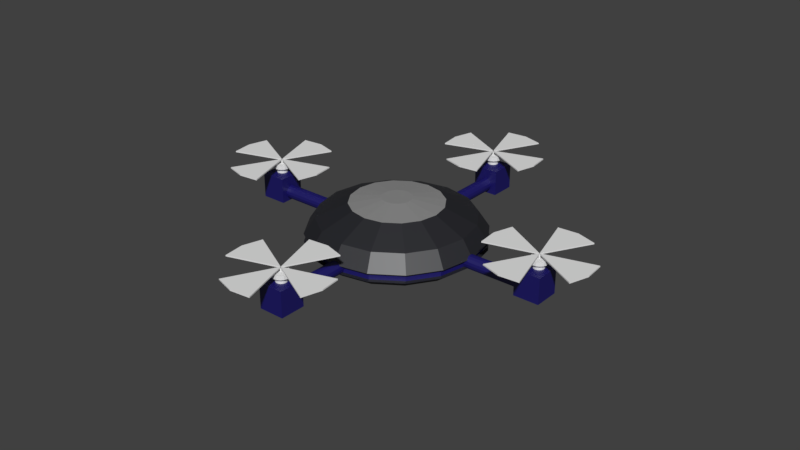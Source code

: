# Source: transmissor2.blend  (saved by Blender 2.77.0; exported with 4.5.12 LTS)
import bpy
from mathutils import Matrix  # noqa: F401  (used for matrix-valued properties, if any)

bpy.ops.wm.read_factory_settings(use_empty=True)
scene = bpy.context.scene
scene.name = 'Scene'

# ---- collections
col_collection_1 = bpy.data.collections.new('Collection 1'); scene.collection.children.link(col_collection_1)

# ---- materials (node trees are filled in below, after node groups)
mat_material_006 = bpy.data.materials.new('Material.006')
mat_material_006.alpha_threshold = 0.0
mat_material_006.roughness = 0.5
mat_material_004 = bpy.data.materials.new('Material.004')
mat_material_004.alpha_threshold = 0.0
mat_material_004.roughness = 0.5
mat_material_015 = bpy.data.materials.new('Material.015')
mat_material_015.alpha_threshold = 0.0
mat_material_015.roughness = 0.5
mat_material_016 = bpy.data.materials.new('Material.016')
mat_material_016.alpha_threshold = 0.0
mat_material_016.roughness = 0.5

# ---- material node trees
mat_material_004.use_nodes = True; mat_material_004.node_tree.nodes.clear()
_N = mat_material_004.node_tree.nodes; _L = mat_material_004.node_tree.links
n0 = _N.new('ShaderNodeOutputMaterial'); n0.name = 'Material Output'; n0.location = (326, 270)
n1 = _N.new('ShaderNodeBsdfAnisotropic'); n1.name = 'Glossy BSDF'; n1.location = (-48, 124)
n1.distribution = 'GGX'
n1.inputs[0].default_value = (0.9908, 1.0, 1.0, 1.0)
n1.inputs[1].default_value = 0.5477
n2 = _N.new('ShaderNodeMixShader'); n2.name = 'Mix Shader'; n2.location = (182, 207)
n2.inputs[0].default_value = 0.1
n3 = _N.new('ShaderNodeBsdfDiffuse'); n3.name = 'Diffuse BSDF'; n3.location = (1, 364)
n3.inputs[0].default_value = (0.004731, 0.005115, 0.01013, 1.0)
_L.new(n1.outputs[0], n2.inputs[2])
_L.new(n3.outputs[0], n2.inputs[1])
_L.new(n2.outputs[0], n0.inputs[0])
n0.is_active_output = True
mat_material_015.use_nodes = True; mat_material_015.node_tree.nodes.clear()
_N = mat_material_015.node_tree.nodes; _L = mat_material_015.node_tree.links
n0 = _N.new('ShaderNodeBsdfDiffuse'); n0.name = 'Diffuse BSDF'; n0.location = (10, 300)
n0.inputs[0].default_value = (0.005184, 0.002266, 0.1334, 1.0)
n1 = _N.new('ShaderNodeMixShader'); n1.name = 'Mix Shader'; n1.location = (232, 161)
n1.inputs[0].default_value = 0.1
n2 = _N.new('ShaderNodeBsdfAnisotropic'); n2.name = 'Glossy BSDF'; n2.location = (0, 131)
n2.distribution = 'GGX'
n2.inputs[1].default_value = 0.4472
n3 = _N.new('ShaderNodeOutputMaterial'); n3.name = 'Material Output'; n3.location = (346, 357)
_L.new(n2.outputs[0], n1.inputs[2])
_L.new(n0.outputs[0], n1.inputs[1])
_L.new(n1.outputs[0], n3.inputs[0])
n3.is_active_output = True
mat_material_016.use_nodes = True; mat_material_016.node_tree.nodes.clear()
_N = mat_material_016.node_tree.nodes; _L = mat_material_016.node_tree.links
n0 = _N.new('ShaderNodeOutputMaterial'); n0.name = 'Material Output'; n0.location = (300, 300)
n1 = _N.new('ShaderNodeBsdfDiffuse'); n1.name = 'Diffuse BSDF'; n1.location = (10, 300)
n2 = _N.new('ShaderNodeMixShader'); n2.name = 'Mix Shader'; n2.location = (213, 172)
n2.inputs[0].default_value = 0.8
n3 = _N.new('ShaderNodeBsdfAnisotropic'); n3.name = 'Glossy BSDF'; n3.location = (-25, 114)
n3.distribution = 'GGX'
n3.inputs[0].default_value = (1.0, 1.0, 1.0, 1.0)
n3.inputs[1].default_value = 0.4472
_L.new(n1.outputs[0], n2.inputs[1])
_L.new(n3.outputs[0], n2.inputs[2])
_L.new(n2.outputs[0], n0.inputs[0])
n0.is_active_output = True

# ---- world
world_world = bpy.data.worlds.new('World'); scene.world = world_world
world_world.color = (0.05088, 0.05088, 0.05088)
world_world.use_sun_shadow = False
world_world.sun_shadow_jitter_overblur = 0.0
world_world.cycles.sampling_method = 'MANUAL'

# ---- meshes
me_circle_003 = bpy.data.meshes.new('Circle.003')
me_circle_003.from_pydata([(0.01094, 0.04212, -0.1872), (-0.01594, 0.03678, -0.1872), (-0.03873, 0.02155, -0.1872), (-0.05395, -0.001237, -0.1872), (-0.0593, -0.02812, -0.1872), (-0.05395, -0.055, -0.1872), (-0.03873, -0.07779, -0.1872), (-0.01594, -0.09301, -0.1872), (0.01094, -0.09836, -0.1872), (0.03782, -0.09301, -0.1872), (0.06061, -0.07779, -0.1872), (0.07584, -0.055, -0.1872), (0.08118, -0.02812, -0.1872), (0.07584, -0.001237, -0.1872), (0.06061, 0.02155, -0.1872), (0.03782, 0.03678, -0.1872), (0.01094, 0.04212, -0.1091), (-0.01594, 0.03678, -0.1091), (-0.03873, 0.02155, -0.1091), (-0.05395, -0.001237, -0.1091), (-0.0593, -0.02812, -0.1091), (-0.05395, -0.055, -0.1091), (-0.03873, -0.07779, -0.1091), (-0.01594, -0.09301, -0.1091), (0.01094, -0.09836, -0.1091), (0.03782, -0.09301, -0.1091), (0.06061, -0.07779, -0.1091), (0.07584, -0.055, -0.1091), (0.08118, -0.02812, -0.1091), (0.07584, -0.001237, -0.1091), (0.06061, 0.02155, -0.1091), (0.03782, 0.03678, -0.1091), (0.01094, 0.08329, -0.1091), (-0.03169, 0.07481, -0.1091), (-0.06784, 0.05066, -0.1091), (-0.09199, 0.01452, -0.1091), (-0.1005, -0.02812, -0.1091), (-0.09199, -0.07075, -0.1091), (-0.06784, -0.1069, -0.1091), (-0.03169, -0.131, -0.1091), (0.01094, -0.1395, -0.1091), (0.05358, -0.131, -0.1091), (0.08972, -0.1069, -0.1091), (0.1139, -0.07075, -0.1091), (0.1224, -0.02812, -0.1091), (0.1139, 0.01452, -0.1091), (0.08972, 0.05066, -0.1091), (0.05358, 0.07481, -0.1091), (0.01094, 0.08329, -0.05761), (-0.03169, 0.07481, -0.05761), (-0.06784, 0.05066, -0.05761), (-0.09199, 0.01452, -0.05761), (-0.1005, -0.02812, -0.05761), (-0.09199, -0.07075, -0.05761), (-0.06784, -0.1069, -0.05761), (-0.03169, -0.131, -0.05761), (0.01094, -0.1395, -0.05761), (0.05358, -0.131, -0.05761), (0.08972, -0.1069, -0.05761), (0.1139, -0.07075, -0.05761), (0.1224, -0.02812, -0.05761), (0.1139, 0.01452, -0.05761), (0.08972, 0.05066, -0.05761), (0.05358, 0.07481, -0.05761), (0.01094, 0.02812, -0.05761), (-0.01058, 0.02384, -0.05761), (-0.02882, 0.01165, -0.05761), (-0.04101, -0.006597, -0.05761), (-0.04529, -0.02812, -0.05761), (-0.04101, -0.04964, -0.05761), (-0.02882, -0.06788, -0.05761), (-0.01058, -0.08007, -0.05761), (0.01094, -0.08435, -0.05761), (0.03246, -0.08007, -0.05761), (0.05071, -0.06788, -0.05761), (0.0629, -0.04964, -0.05761), (0.06718, -0.02812, -0.05761), (0.0629, -0.006597, -0.05761), (0.05071, 0.01165, -0.05761), (0.03246, 0.02384, -0.05761), (0.01094, -0.01697, -0.05761), (0.006676, -0.01782, -0.05761), (0.003058, -0.02023, -0.05761), (0.0006413, -0.02385, -0.05761), (-0.0002074, -0.02812, -0.05761), (0.0006413, -0.03238, -0.05761), (0.003058, -0.036, -0.05761), (0.006676, -0.03842, -0.05761), (0.01094, -0.03927, -0.05761), (0.01521, -0.03842, -0.05761), (0.01883, -0.036, -0.05761), (0.02124, -0.03238, -0.05761), (0.02209, -0.02812, -0.05761), (0.02124, -0.02385, -0.05761), (0.01883, -0.02023, -0.05761), (0.01521, -0.01782, -0.05761), (0.01094, -0.01697, -0.01637), (0.006676, -0.01782, -0.01637), (0.003058, -0.02023, -0.01637), (0.0006413, -0.02385, -0.01637), (-0.0002074, -0.02812, -0.01637), (0.0006413, -0.03238, -0.01637), (0.003058, -0.036, -0.01637), (0.006676, -0.03842, -0.01637), (0.01094, -0.03927, -0.01637), (0.01521, -0.03842, -0.01637), (0.01883, -0.036, -0.01637), (0.02124, -0.03238, -0.01637), (0.02209, -0.02812, -0.01637), (0.02124, -0.02385, -0.01637), (0.01883, -0.02023, -0.01637), (0.01521, -0.01782, -0.01637), (0.01094, 0.6591, -0.01637), (-0.2521, 0.6068, -0.01637), (-0.475, 0.4578, -0.01637), (-0.6763, -0.02813, -0.01637), (-0.624, -0.2911, -0.01637), (-0.475, -0.5141, -0.01637), (0.01094, -0.7154, -0.01637), (0.2739, -0.663, -0.01637), (0.4969, -0.5141, -0.01637), (0.6982, -0.02813, -0.01637), (0.6459, 0.2349, -0.01637), (0.4969, 0.4578, -0.01637), (0.006676, -0.01782, 6.735e-06), (0.01094, -0.01697, 6.735e-06), (0.003058, -0.02023, 6.735e-06), (0.0006413, -0.03238, 6.735e-06), (-0.0002074, -0.02812, 6.735e-06), (0.003058, -0.036, 6.735e-06), (0.01521, -0.03842, 6.735e-06), (0.01094, -0.03927, 6.735e-06), (0.01883, -0.036, 6.735e-06), (0.02124, -0.02385, 6.735e-06), (0.02209, -0.02812, 6.735e-06), (0.01883, -0.02023, 6.735e-06), (-0.2521, 0.6068, 6.735e-06), (0.01094, 0.6591, 6.735e-06), (-0.475, 0.4578, 6.735e-06), (-0.624, -0.2911, 6.735e-06), (-0.6763, -0.02813, 6.735e-06), (-0.475, -0.5141, 6.735e-06), (0.2739, -0.663, 6.735e-06), (0.01094, -0.7154, 6.735e-06), (0.4969, -0.5141, 6.735e-06), (0.6459, 0.2349, 6.735e-06), (0.6982, -0.02813, 6.735e-06), (0.4969, 0.4578, 6.735e-06)], [], [(0, 16, 31, 15), (9, 25, 24, 8), (2, 18, 17, 1), (10, 26, 25, 9), (3, 19, 18, 2), (11, 27, 26, 10), (4, 20, 19, 3), (12, 28, 27, 11), (5, 21, 20, 4), (13, 29, 28, 12), (6, 22, 21, 5), (14, 30, 29, 13), (7, 23, 22, 6), (15, 31, 30, 14), (8, 24, 23, 7), (1, 17, 16, 0), (31, 47, 46, 30), (24, 40, 39, 23), (17, 33, 32, 16), (16, 32, 47, 31), (25, 41, 40, 24), (18, 34, 33, 17), (26, 42, 41, 25), (19, 35, 34, 18), (27, 43, 42, 26), (20, 36, 35, 19), (28, 44, 43, 27), (21, 37, 36, 20), (29, 45, 44, 28), (22, 38, 37, 21), (30, 46, 45, 29), (23, 39, 38, 22), (37, 53, 52, 36), (45, 61, 60, 44), (38, 54, 53, 37), (46, 62, 61, 45), (39, 55, 54, 38), (47, 63, 62, 46), (40, 56, 55, 39), (33, 49, 48, 32), (32, 48, 63, 47), (41, 57, 56, 40), (34, 50, 49, 33), (42, 58, 57, 41), (35, 51, 50, 34), (43, 59, 58, 42), (36, 52, 51, 35), (44, 60, 59, 43), (58, 74, 73, 57), (51, 67, 66, 50), (59, 75, 74, 58), (52, 68, 67, 51), (60, 76, 75, 59), (53, 69, 68, 52), (61, 77, 76, 60), (54, 70, 69, 53), (62, 78, 77, 61), (55, 71, 70, 54), (63, 79, 78, 62), (56, 72, 71, 55), (49, 65, 64, 48), (48, 64, 79, 63), (57, 73, 72, 56), (50, 66, 65, 49), (68, 84, 83, 67), (89, 105, 104, 88), (76, 92, 91, 75), (69, 85, 84, 68), (77, 93, 92, 76), (70, 86, 85, 69), (78, 94, 93, 77), (71, 87, 86, 70), (79, 95, 94, 78), (72, 88, 87, 71), (65, 81, 80, 64), (64, 80, 95, 79), (73, 89, 88, 72), (66, 82, 81, 65), (74, 90, 89, 73), (67, 83, 82, 66), (75, 91, 90, 74), (97, 98, 99, 100, 101, 102, 103, 104, 105, 106, 107, 108, 109, 110, 111, 96), (82, 98, 97, 81), (90, 106, 105, 89), (83, 99, 98, 82), (91, 107, 106, 90), (84, 100, 99, 83), (92, 108, 107, 91), (85, 101, 100, 84), (93, 109, 108, 92), (86, 102, 101, 85), (94, 110, 109, 93), (87, 103, 102, 86), (95, 111, 110, 94), (88, 104, 103, 87), (81, 97, 96, 80), (80, 96, 111, 95), (96, 112, 137, 125), (97, 96, 125, 124), (119, 120, 144, 142), (104, 118, 143, 131), (118, 119, 142, 143), (110, 109, 133, 135), (114, 98, 126, 138), (116, 117, 141, 139), (127, 128, 140, 139), (135, 133, 145, 147), (124, 125, 137, 136), (132, 130, 142, 144), (129, 127, 139, 141), (133, 134, 146, 145), (126, 124, 136, 138), (130, 131, 143, 142), (105, 104, 131, 130), (121, 122, 145, 146), (98, 97, 124, 126), (120, 106, 132, 144), (106, 105, 130, 132), (122, 123, 147, 145), (112, 113, 136, 137), (113, 114, 138, 136), (117, 102, 129, 141), (100, 115, 140, 128), (101, 100, 128, 127), (115, 116, 139, 140), (108, 121, 146, 134), (109, 108, 134, 133), (123, 110, 135, 147), (102, 101, 127, 129), (117, 116, 115, 140, 128, 102), (113, 112, 96, 98, 114), (121, 108, 110, 123, 122), (118, 104, 106, 120, 119)])
me_circle_003.polygons.foreach_set('material_index', [2, 2, 2, 2, 2, 2, 2, 2, 2, 2, 2, 2, 2, 2, 2, 2, 2, 2, 2, 2, 2, 2, 2, 2, 2, 2, 2, 2, 2, 2, 2, 2, 2, 2, 2, 2, 2, 2, 2, 2, 2, 2, 2, 2, 2, 2, 2, 2, 2, 2, 2, 2, 2, 2, 2, 2, 2, 2, 2, 2, 2, 2, 2, 2, 2, 2, 2, 2, 2, 2, 2, 2, 2, 2, 2, 2, 2, 2, 2, 2, 2, 2, 2, 2, 2, 2, 2, 2, 2, 2, 2, 2, 2, 2, 2, 2, 2, 2, 2, 2, 2, 2, 2, 2, 2, 2, 2, 2, 2, 2, 2, 2, 2, 2, 2, 2, 2, 2, 2, 2, 2, 2, 2, 2, 2, 2, 2, 2, 2, 0, 2, 2, 2])
me_circle_003.materials.append(mat_material_006)
me_circle_003.materials.append(None)
me_circle_003.materials.append(None)
me_circle_003.use_remesh_preserve_volume = False
me_circle_003.use_remesh_preserve_attributes = False
me_circle_003.use_mirror_vertex_groups = False
me_circle_003.update()
me_circle_002 = bpy.data.meshes.new('Circle.002')
me_circle_002.from_pydata([(-0.0133, 0.06475, -0.1873), (-0.04018, 0.0594, -0.1873), (-0.06297, 0.04417, -0.1873), (-0.0782, 0.02138, -0.1873), (-0.08354, -0.005496, -0.1873), (-0.0782, -0.03238, -0.1873), (-0.06297, -0.05516, -0.1873), (-0.04018, -0.07039, -0.1873), (-0.0133, -0.07574, -0.1873), (0.01358, -0.07039, -0.1873), (0.03637, -0.05516, -0.1873), (0.05159, -0.03238, -0.1873), (0.05694, -0.005496, -0.1873), (0.05159, 0.02138, -0.1873), (0.03637, 0.04417, -0.1873), (0.01358, 0.0594, -0.1873), (-0.0133, 0.06475, -0.1091), (-0.04018, 0.0594, -0.1091), (-0.06297, 0.04417, -0.1091), (-0.0782, 0.02138, -0.1091), (-0.08354, -0.005496, -0.1091), (-0.0782, -0.03238, -0.1091), (-0.06297, -0.05516, -0.1091), (-0.04018, -0.07039, -0.1091), (-0.0133, -0.07574, -0.1091), (0.01358, -0.07039, -0.1091), (0.03637, -0.05516, -0.1091), (0.05159, -0.03238, -0.1091), (0.05694, -0.005496, -0.1091), (0.05159, 0.02138, -0.1091), (0.03637, 0.04417, -0.1091), (0.01358, 0.0594, -0.1091), (-0.0133, 0.1059, -0.1091), (-0.05594, 0.09743, -0.1091), (-0.09208, 0.07328, -0.1091), (-0.1162, 0.03714, -0.1091), (-0.1247, -0.005496, -0.1091), (-0.1162, -0.04813, -0.1091), (-0.09208, -0.08427, -0.1091), (-0.05594, -0.1084, -0.1091), (-0.0133, -0.1169, -0.1091), (0.02933, -0.1084, -0.1091), (0.06548, -0.08427, -0.1091), (0.08963, -0.04813, -0.1091), (0.09811, -0.005496, -0.1091), (0.08963, 0.03714, -0.1091), (0.06548, 0.07328, -0.1091), (0.02933, 0.09743, -0.1091), (-0.0133, 0.1059, -0.05762), (-0.05594, 0.09743, -0.05762), (-0.09208, 0.07328, -0.05762), (-0.1162, 0.03714, -0.05762), (-0.1247, -0.005496, -0.05762), (-0.1162, -0.04813, -0.05762), (-0.09208, -0.08427, -0.05762), (-0.05594, -0.1084, -0.05762), (-0.0133, -0.1169, -0.05762), (0.02933, -0.1084, -0.05762), (0.06548, -0.08427, -0.05762), (0.08963, -0.04813, -0.05762), (0.09811, -0.005496, -0.05762), (0.08963, 0.03714, -0.05762), (0.06548, 0.07328, -0.05762), (0.02933, 0.09743, -0.05762), (-0.0133, 0.05074, -0.05762), (-0.03482, 0.04646, -0.05762), (-0.05307, 0.03427, -0.05762), (-0.06526, 0.01602, -0.05762), (-0.06954, -0.005496, -0.05762), (-0.06526, -0.02702, -0.05762), (-0.05307, -0.04526, -0.05762), (-0.03482, -0.05745, -0.05762), (-0.0133, -0.06173, -0.05762), (0.008218, -0.05745, -0.05762), (0.02646, -0.04526, -0.05762), (0.03865, -0.02702, -0.05762), (0.04293, -0.005496, -0.05762), (0.03865, 0.01602, -0.05762), (0.02646, 0.03427, -0.05762), (0.008218, 0.04646, -0.05762), (-0.0133, 0.005653, -0.05762), (-0.01757, 0.004805, -0.05762), (-0.02119, 0.002388, -0.05762), (-0.0236, -0.001229, -0.05762), (-0.02445, -0.005496, -0.05762), (-0.0236, -0.009763, -0.05762), (-0.02119, -0.01338, -0.05762), (-0.01757, -0.0158, -0.05762), (-0.0133, -0.01665, -0.05762), (-0.009035, -0.0158, -0.05762), (-0.005418, -0.01338, -0.05762), (-0.003001, -0.009763, -0.05762), (-0.002152, -0.005496, -0.05762), (-0.003001, -0.001229, -0.05762), (-0.005418, 0.002388, -0.05762), (-0.009035, 0.004805, -0.05762), (-0.0133, 0.005653, -0.01638), (-0.01757, 0.004805, -0.01638), (-0.02119, 0.002388, -0.01638), (-0.0236, -0.001229, -0.01638), (-0.02445, -0.005496, -0.01638), (-0.0236, -0.009763, -0.01638), (-0.02119, -0.01338, -0.01638), (-0.01757, -0.0158, -0.01638), (-0.0133, -0.01665, -0.01638), (-0.009035, -0.0158, -0.01638), (-0.005418, -0.01338, -0.01638), (-0.003001, -0.009763, -0.01638), (-0.002152, -0.005496, -0.01638), (-0.003001, -0.001229, -0.01638), (-0.005418, 0.002388, -0.01638), (-0.009035, 0.004805, -0.01638), (-0.0133, 0.6817, -0.01638), (-0.2763, 0.6294, -0.01638), (-0.4993, 0.4804, -0.01638), (-0.7005, -0.005506, -0.01638), (-0.6482, -0.2685, -0.01638), (-0.4993, -0.4915, -0.01638), (-0.0133, -0.6927, -0.01638), (0.2497, -0.6404, -0.01638), (0.4726, -0.4915, -0.01638), (0.6739, -0.005506, -0.01638), (0.6216, 0.2575, -0.01638), (0.4726, 0.4804, -0.01638), (-0.01757, 0.004805, -4.768e-06), (-0.0133, 0.005653, -4.768e-06), (-0.02119, 0.002388, -4.768e-06), (-0.0236, -0.009763, -4.768e-06), (-0.02445, -0.005496, -4.768e-06), (-0.02119, -0.01338, -4.768e-06), (-0.009035, -0.0158, -4.768e-06), (-0.0133, -0.01665, -4.768e-06), (-0.005418, -0.01338, -4.768e-06), (-0.003001, -0.001229, -4.768e-06), (-0.002152, -0.005496, -4.768e-06), (-0.005418, 0.002388, -4.768e-06), (-0.2763, 0.6294, -4.768e-06), (-0.0133, 0.6817, -4.768e-06), (-0.4993, 0.4804, -4.768e-06), (-0.6482, -0.2685, -4.768e-06), (-0.7005, -0.005506, -4.768e-06), (-0.4993, -0.4915, -4.768e-06), (0.2497, -0.6404, -4.768e-06), (-0.0133, -0.6927, -4.768e-06), (0.4726, -0.4915, -4.768e-06), (0.6216, 0.2575, -4.768e-06), (0.6739, -0.005506, -4.768e-06), (0.4726, 0.4804, -4.768e-06)], [], [(0, 16, 31, 15), (9, 25, 24, 8), (2, 18, 17, 1), (10, 26, 25, 9), (3, 19, 18, 2), (11, 27, 26, 10), (4, 20, 19, 3), (12, 28, 27, 11), (5, 21, 20, 4), (13, 29, 28, 12), (6, 22, 21, 5), (14, 30, 29, 13), (7, 23, 22, 6), (15, 31, 30, 14), (8, 24, 23, 7), (1, 17, 16, 0), (31, 47, 46, 30), (24, 40, 39, 23), (17, 33, 32, 16), (16, 32, 47, 31), (25, 41, 40, 24), (18, 34, 33, 17), (26, 42, 41, 25), (19, 35, 34, 18), (27, 43, 42, 26), (20, 36, 35, 19), (28, 44, 43, 27), (21, 37, 36, 20), (29, 45, 44, 28), (22, 38, 37, 21), (30, 46, 45, 29), (23, 39, 38, 22), (37, 53, 52, 36), (45, 61, 60, 44), (38, 54, 53, 37), (46, 62, 61, 45), (39, 55, 54, 38), (47, 63, 62, 46), (40, 56, 55, 39), (33, 49, 48, 32), (32, 48, 63, 47), (41, 57, 56, 40), (34, 50, 49, 33), (42, 58, 57, 41), (35, 51, 50, 34), (43, 59, 58, 42), (36, 52, 51, 35), (44, 60, 59, 43), (58, 74, 73, 57), (51, 67, 66, 50), (59, 75, 74, 58), (52, 68, 67, 51), (60, 76, 75, 59), (53, 69, 68, 52), (61, 77, 76, 60), (54, 70, 69, 53), (62, 78, 77, 61), (55, 71, 70, 54), (63, 79, 78, 62), (56, 72, 71, 55), (49, 65, 64, 48), (48, 64, 79, 63), (57, 73, 72, 56), (50, 66, 65, 49), (68, 84, 83, 67), (89, 105, 104, 88), (76, 92, 91, 75), (69, 85, 84, 68), (77, 93, 92, 76), (70, 86, 85, 69), (78, 94, 93, 77), (71, 87, 86, 70), (79, 95, 94, 78), (72, 88, 87, 71), (65, 81, 80, 64), (64, 80, 95, 79), (73, 89, 88, 72), (66, 82, 81, 65), (74, 90, 89, 73), (67, 83, 82, 66), (75, 91, 90, 74), (97, 98, 99, 100, 101, 102, 103, 104, 105, 106, 107, 108, 109, 110, 111, 96), (82, 98, 97, 81), (90, 106, 105, 89), (83, 99, 98, 82), (91, 107, 106, 90), (84, 100, 99, 83), (92, 108, 107, 91), (85, 101, 100, 84), (93, 109, 108, 92), (86, 102, 101, 85), (94, 110, 109, 93), (87, 103, 102, 86), (95, 111, 110, 94), (88, 104, 103, 87), (81, 97, 96, 80), (80, 96, 111, 95), (96, 112, 137, 125), (97, 96, 125, 124), (119, 120, 144, 142), (104, 118, 143, 131), (118, 119, 142, 143), (110, 109, 133, 135), (114, 98, 126, 138), (116, 117, 141, 139), (127, 128, 140, 139), (135, 133, 145, 147), (124, 125, 137, 136), (132, 130, 142, 144), (129, 127, 139, 141), (133, 134, 146, 145), (126, 124, 136, 138), (130, 131, 143, 142), (105, 104, 131, 130), (121, 122, 145, 146), (98, 97, 124, 126), (120, 106, 132, 144), (106, 105, 130, 132), (122, 123, 147, 145), (112, 113, 136, 137), (113, 114, 138, 136), (117, 102, 129, 141), (100, 115, 140, 128), (101, 100, 128, 127), (115, 116, 139, 140), (108, 121, 146, 134), (109, 108, 134, 133), (123, 110, 135, 147), (102, 101, 127, 129), (1, 0, 15, 14, 13, 12, 11, 10, 9, 8, 7, 6, 5, 4, 3, 2), (121, 108, 110, 123, 122), (118, 104, 106, 120, 119), (116, 115, 100, 102, 117), (113, 112, 96, 98, 114)])
me_circle_002.polygons.foreach_set('material_index', [2, 2, 2, 2, 2, 2, 2, 2, 2, 2, 2, 2, 2, 2, 2, 2, 2, 2, 2, 2, 2, 2, 2, 2, 2, 2, 2, 2, 2, 2, 2, 2, 2, 2, 2, 2, 2, 2, 2, 2, 2, 2, 2, 2, 2, 2, 2, 2, 2, 2, 2, 2, 2, 2, 2, 2, 2, 2, 2, 2, 2, 2, 2, 2, 2, 2, 2, 2, 2, 2, 2, 2, 2, 2, 2, 2, 2, 2, 2, 2, 2, 2, 2, 2, 2, 2, 2, 2, 2, 2, 2, 2, 2, 2, 2, 2, 2, 2, 2, 2, 2, 2, 2, 2, 2, 2, 2, 2, 2, 2, 2, 2, 2, 2, 2, 2, 2, 2, 2, 2, 2, 2, 2, 2, 2, 2, 2, 2, 2, 2, 2, 2, 2, 2])
me_circle_002.materials.append(mat_material_006)
me_circle_002.materials.append(None)
me_circle_002.materials.append(None)
me_circle_002.use_remesh_preserve_volume = False
me_circle_002.use_remesh_preserve_attributes = False
me_circle_002.use_mirror_vertex_groups = False
me_circle_002.update()
me_circle_001 = bpy.data.meshes.new('Circle.001')
me_circle_001.from_pydata([(0.003026, 0.07848, -0.1709), (-0.02385, 0.07313, -0.1709), (-0.04664, 0.05791, -0.1709), (-0.06187, 0.03512, -0.1709), (-0.06722, 0.008239, -0.1709), (-0.06187, -0.01864, -0.1709), (-0.04664, -0.04143, -0.1709), (-0.02385, -0.05666, -0.1709), (0.003026, -0.062, -0.1709), (0.02991, -0.05666, -0.1709), (0.05269, -0.04143, -0.1709), (0.06792, -0.01864, -0.1709), (0.07327, 0.008239, -0.1709), (0.06792, 0.03512, -0.1709), (0.05269, 0.05791, -0.1709), (0.02991, 0.07313, -0.1709), (0.003026, 0.07848, -0.09269), (-0.02385, 0.07313, -0.09269), (-0.04664, 0.05791, -0.09269), (-0.06187, 0.03512, -0.09269), (-0.06722, 0.008239, -0.09269), (-0.06187, -0.01864, -0.09269), (-0.04664, -0.04143, -0.09269), (-0.02385, -0.05666, -0.09269), (0.003026, -0.062, -0.09269), (0.02991, -0.05666, -0.09269), (0.05269, -0.04143, -0.09269), (0.06792, -0.01864, -0.09269), (0.07327, 0.008239, -0.09269), (0.06792, 0.03512, -0.09269), (0.05269, 0.05791, -0.09269), (0.02991, 0.07313, -0.09269), (0.003026, 0.1196, -0.09269), (-0.03961, 0.1112, -0.09269), (-0.07575, 0.08702, -0.09269), (-0.0999, 0.05087, -0.09269), (-0.1084, 0.008239, -0.09269), (-0.0999, -0.0344, -0.09269), (-0.07575, -0.07054, -0.09269), (-0.03961, -0.09469, -0.09269), (0.003026, -0.1032, -0.09269), (0.04566, -0.09469, -0.09269), (0.0818, -0.07054, -0.09269), (0.106, -0.0344, -0.09269), (0.1144, 0.008239, -0.09269), (0.106, 0.05087, -0.09269), (0.0818, 0.08702, -0.09269), (0.04566, 0.1112, -0.09269), (0.003026, 0.1196, -0.04124), (-0.03961, 0.1112, -0.04124), (-0.07575, 0.08702, -0.04124), (-0.0999, 0.05087, -0.04124), (-0.1084, 0.008239, -0.04124), (-0.0999, -0.0344, -0.04124), (-0.07575, -0.07054, -0.04124), (-0.03961, -0.09469, -0.04124), (0.003026, -0.1032, -0.04124), (0.04566, -0.09469, -0.04124), (0.0818, -0.07054, -0.04124), (0.106, -0.0344, -0.04124), (0.1144, 0.008239, -0.04124), (0.106, 0.05087, -0.04124), (0.0818, 0.08702, -0.04124), (0.04566, 0.1112, -0.04124), (0.003026, 0.06447, -0.04124), (-0.01849, 0.06019, -0.04124), (-0.03674, 0.048, -0.04124), (-0.04893, 0.02976, -0.04124), (-0.05321, 0.008239, -0.04124), (-0.04893, -0.01328, -0.04124), (-0.03674, -0.03153, -0.04124), (-0.01849, -0.04372, -0.04124), (0.003026, -0.048, -0.04124), (0.02455, -0.04372, -0.04124), (0.04279, -0.03153, -0.04124), (0.05498, -0.01328, -0.04124), (0.05926, 0.008239, -0.04124), (0.05498, 0.02976, -0.04124), (0.04279, 0.048, -0.04124), (0.02455, 0.06019, -0.04124), (0.003026, 0.01939, -0.04124), (-0.001241, 0.01854, -0.04124), (-0.004858, 0.01612, -0.04124), (-0.007275, 0.01251, -0.04124), (-0.008124, 0.008239, -0.04124), (-0.007275, 0.003972, -0.04124), (-0.004858, 0.0003548, -0.04124), (-0.001241, -0.002062, -0.04124), (0.003026, -0.002911, -0.04124), (0.007293, -0.002062, -0.04124), (0.01091, 0.0003548, -0.04124), (0.01333, 0.003972, -0.04124), (0.01418, 0.008239, -0.04124), (0.01333, 0.01251, -0.04124), (0.01091, 0.01612, -0.04124), (0.007293, 0.01854, -0.04124), (0.003026, 0.01939, -3.755e-06), (-0.001241, 0.01854, -3.755e-06), (-0.004858, 0.01612, -3.755e-06), (-0.007275, 0.01251, -3.755e-06), (-0.008124, 0.008239, -3.755e-06), (-0.007275, 0.003972, -3.755e-06), (-0.004858, 0.0003548, -3.755e-06), (-0.001241, -0.002062, -3.755e-06), (0.003026, -0.002911, -3.755e-06), (0.007293, -0.002062, -3.755e-06), (0.01091, 0.0003548, -3.755e-06), (0.01333, 0.003972, -3.755e-06), (0.01418, 0.008239, -3.755e-06), (0.01333, 0.01251, -3.755e-06), (0.01091, 0.01612, -3.755e-06), (0.007293, 0.01854, -3.755e-06), (0.003026, 0.6955, -3.755e-06), (-0.26, 0.6432, -3.755e-06), (-0.4829, 0.4942, -3.755e-06), (-0.6842, 0.008229, -3.755e-06), (-0.6319, -0.2548, -3.755e-06), (-0.4829, -0.4777, -3.755e-06), (0.003026, -0.679, -3.755e-06), (0.266, -0.6267, -3.755e-06), (0.489, -0.4777, -3.755e-06), (0.6903, 0.008229, -3.755e-06), (0.638, 0.2712, -3.755e-06), (0.489, 0.4942, -3.755e-06), (-0.001241, 0.01854, 0.01637), (0.003026, 0.01939, 0.01637), (-0.004858, 0.01612, 0.01637), (-0.007275, 0.003972, 0.01637), (-0.008124, 0.008239, 0.01637), (-0.004858, 0.0003548, 0.01637), (0.007293, -0.002062, 0.01637), (0.003026, -0.002911, 0.01637), (0.01091, 0.0003548, 0.01637), (0.01333, 0.01251, 0.01637), (0.01418, 0.008239, 0.01637), (0.01091, 0.01612, 0.01637), (-0.26, 0.6432, 0.01637), (0.003026, 0.6955, 0.01637), (-0.4829, 0.4942, 0.01637), (-0.6319, -0.2548, 0.01637), (-0.6842, 0.008229, 0.01637), (-0.4829, -0.4777, 0.01637), (0.266, -0.6267, 0.01637), (0.003026, -0.679, 0.01637), (0.489, -0.4777, 0.01637), (0.638, 0.2712, 0.01637), (0.6903, 0.008229, 0.01637), (0.489, 0.4942, 0.01637)], [], [(0, 16, 31, 15), (9, 25, 24, 8), (2, 18, 17, 1), (10, 26, 25, 9), (3, 19, 18, 2), (11, 27, 26, 10), (4, 20, 19, 3), (12, 28, 27, 11), (5, 21, 20, 4), (13, 29, 28, 12), (6, 22, 21, 5), (14, 30, 29, 13), (7, 23, 22, 6), (15, 31, 30, 14), (8, 24, 23, 7), (1, 17, 16, 0), (31, 47, 46, 30), (24, 40, 39, 23), (17, 33, 32, 16), (16, 32, 47, 31), (25, 41, 40, 24), (18, 34, 33, 17), (26, 42, 41, 25), (19, 35, 34, 18), (27, 43, 42, 26), (20, 36, 35, 19), (28, 44, 43, 27), (21, 37, 36, 20), (29, 45, 44, 28), (22, 38, 37, 21), (30, 46, 45, 29), (23, 39, 38, 22), (37, 53, 52, 36), (45, 61, 60, 44), (38, 54, 53, 37), (46, 62, 61, 45), (39, 55, 54, 38), (47, 63, 62, 46), (40, 56, 55, 39), (33, 49, 48, 32), (32, 48, 63, 47), (41, 57, 56, 40), (34, 50, 49, 33), (42, 58, 57, 41), (35, 51, 50, 34), (43, 59, 58, 42), (36, 52, 51, 35), (44, 60, 59, 43), (58, 74, 73, 57), (51, 67, 66, 50), (59, 75, 74, 58), (52, 68, 67, 51), (60, 76, 75, 59), (53, 69, 68, 52), (61, 77, 76, 60), (54, 70, 69, 53), (62, 78, 77, 61), (55, 71, 70, 54), (63, 79, 78, 62), (56, 72, 71, 55), (49, 65, 64, 48), (48, 64, 79, 63), (57, 73, 72, 56), (50, 66, 65, 49), (68, 84, 83, 67), (89, 105, 104, 88), (76, 92, 91, 75), (69, 85, 84, 68), (77, 93, 92, 76), (70, 86, 85, 69), (78, 94, 93, 77), (71, 87, 86, 70), (79, 95, 94, 78), (72, 88, 87, 71), (65, 81, 80, 64), (64, 80, 95, 79), (73, 89, 88, 72), (66, 82, 81, 65), (74, 90, 89, 73), (67, 83, 82, 66), (75, 91, 90, 74), (97, 98, 99, 100, 101, 102, 103, 104, 105, 106, 107, 108, 109, 110, 111, 96), (82, 98, 97, 81), (90, 106, 105, 89), (83, 99, 98, 82), (91, 107, 106, 90), (84, 100, 99, 83), (92, 108, 107, 91), (85, 101, 100, 84), (93, 109, 108, 92), (86, 102, 101, 85), (94, 110, 109, 93), (87, 103, 102, 86), (95, 111, 110, 94), (88, 104, 103, 87), (81, 97, 96, 80), (80, 96, 111, 95), (96, 112, 137, 125), (97, 96, 125, 124), (119, 120, 144, 142), (104, 118, 143, 131), (118, 119, 142, 143), (110, 109, 133, 135), (114, 98, 126, 138), (116, 117, 141, 139), (127, 128, 140, 139), (135, 133, 145, 147), (124, 125, 137, 136), (132, 130, 142, 144), (129, 127, 139, 141), (133, 134, 146, 145), (126, 124, 136, 138), (130, 131, 143, 142), (105, 104, 131, 130), (121, 122, 145, 146), (98, 97, 124, 126), (120, 106, 132, 144), (106, 105, 130, 132), (122, 123, 147, 145), (112, 113, 136, 137), (113, 114, 138, 136), (117, 102, 129, 141), (100, 115, 140, 128), (101, 100, 128, 127), (115, 116, 139, 140), (108, 121, 146, 134), (109, 108, 134, 133), (123, 110, 135, 147), (102, 101, 127, 129), (123, 122, 121, 146, 134, 110), (113, 112, 96, 98, 114), (118, 104, 106, 120, 119), (116, 115, 100, 102, 117)])
me_circle_001.polygons.foreach_set('material_index', [2, 2, 2, 2, 2, 2, 2, 2, 2, 2, 2, 2, 2, 2, 2, 2, 2, 2, 2, 2, 2, 2, 2, 2, 2, 2, 2, 2, 2, 2, 2, 2, 2, 2, 2, 2, 2, 2, 2, 2, 2, 2, 2, 2, 2, 2, 2, 2, 2, 2, 2, 2, 2, 2, 2, 2, 2, 2, 2, 2, 2, 2, 2, 2, 2, 2, 2, 2, 2, 2, 2, 2, 2, 2, 2, 2, 2, 2, 2, 2, 2, 2, 2, 2, 2, 2, 2, 2, 2, 2, 2, 2, 2, 2, 2, 2, 2, 2, 2, 2, 2, 2, 2, 2, 2, 2, 2, 2, 2, 2, 2, 2, 2, 2, 2, 2, 2, 2, 2, 2, 2, 2, 2, 2, 2, 2, 2, 2, 2, 0, 2, 2, 2])
me_circle_001.materials.append(mat_material_006)
me_circle_001.materials.append(None)
me_circle_001.materials.append(None)
me_circle_001.use_remesh_preserve_volume = False
me_circle_001.use_remesh_preserve_attributes = False
me_circle_001.use_mirror_vertex_groups = False
me_circle_001.update()
me_circle_000 = bpy.data.meshes.new('Circle.000')
me_circle_000.from_pydata([(0.008538, 0.06335, -0.162), (-0.01834, 0.058, -0.162), (-0.04113, 0.04277, -0.162), (-0.05636, 0.01999, -0.162), (-0.0617, -0.006895, -0.162), (-0.05636, -0.03378, -0.162), (-0.04113, -0.05656, -0.162), (-0.01834, -0.07179, -0.162), (0.008538, -0.07714, -0.162), (0.03542, -0.07179, -0.162), (0.05821, -0.05656, -0.162), (0.07343, -0.03378, -0.162), (0.07878, -0.006895, -0.162), (0.07343, 0.01999, -0.162), (0.05821, 0.04277, -0.162), (0.03542, 0.058, -0.162), (0.008538, 0.06335, -0.08385), (-0.01834, 0.058, -0.08385), (-0.04113, 0.04277, -0.08385), (-0.05636, 0.01999, -0.08385), (-0.0617, -0.006895, -0.08385), (-0.05636, -0.03378, -0.08385), (-0.04113, -0.05656, -0.08385), (-0.01834, -0.07179, -0.08385), (0.008538, -0.07714, -0.08385), (0.03542, -0.07179, -0.08385), (0.05821, -0.05656, -0.08385), (0.07343, -0.03378, -0.08385), (0.07878, -0.006895, -0.08385), (0.07343, 0.01999, -0.08385), (0.05821, 0.04277, -0.08385), (0.03542, 0.058, -0.08385), (0.008538, 0.1045, -0.08385), (-0.0341, 0.09603, -0.08385), (-0.07024, 0.07188, -0.08385), (-0.09439, 0.03574, -0.08385), (-0.1029, -0.006895, -0.08385), (-0.09439, -0.04953, -0.08385), (-0.07024, -0.08567, -0.08385), (-0.0341, -0.1098, -0.08385), (0.008538, -0.1183, -0.08385), (0.05117, -0.1098, -0.08385), (0.08732, -0.08567, -0.08385), (0.1115, -0.04953, -0.08385), (0.1199, -0.006895, -0.08385), (0.1115, 0.03574, -0.08385), (0.08732, 0.07188, -0.08385), (0.05117, 0.09603, -0.08385), (0.008538, 0.1045, -0.0324), (-0.0341, 0.09603, -0.0324), (-0.07024, 0.07188, -0.0324), (-0.09439, 0.03574, -0.0324), (-0.1029, -0.006895, -0.0324), (-0.09439, -0.04953, -0.0324), (-0.07024, -0.08567, -0.0324), (-0.0341, -0.1098, -0.0324), (0.008538, -0.1183, -0.0324), (0.05117, -0.1098, -0.0324), (0.08732, -0.08567, -0.0324), (0.1115, -0.04953, -0.0324), (0.1199, -0.006895, -0.0324), (0.1115, 0.03574, -0.0324), (0.08732, 0.07188, -0.0324), (0.05117, 0.09603, -0.0324), (0.008538, 0.04934, -0.0324), (-0.01298, 0.04506, -0.0324), (-0.03123, 0.03287, -0.0324), (-0.04342, 0.01463, -0.0324), (-0.0477, -0.006895, -0.0324), (-0.04342, -0.02842, -0.0324), (-0.03123, -0.04666, -0.0324), (-0.01298, -0.05885, -0.0324), (0.008538, -0.06313, -0.0324), (0.03006, -0.05885, -0.0324), (0.0483, -0.04666, -0.0324), (0.06049, -0.02842, -0.0324), (0.06477, -0.006895, -0.0324), (0.06049, 0.01463, -0.0324), (0.0483, 0.03287, -0.0324), (0.03006, 0.04506, -0.0324), (0.008538, 0.004254, -0.0324), (0.004271, 0.003406, -0.0324), (0.0006535, 0.0009886, -0.0324), (-0.001764, -0.002628, -0.0324), (-0.002612, -0.006895, -0.0324), (-0.001764, -0.01116, -0.0324), (0.0006535, -0.01478, -0.0324), (0.004271, -0.0172, -0.0324), (0.008538, -0.01805, -0.0324), (0.0128, -0.0172, -0.0324), (0.01642, -0.01478, -0.0324), (0.01884, -0.01116, -0.0324), (0.01969, -0.006895, -0.0324), (0.01884, -0.002628, -0.0324), (0.01642, 0.0009886, -0.0324), (0.0128, 0.003406, -0.0324), (0.008538, 0.004254, 0.008839), (0.004271, 0.003406, 0.008839), (0.0006535, 0.0009886, 0.008839), (-0.001764, -0.002628, 0.008839), (-0.002612, -0.006895, 0.008839), (-0.001764, -0.01116, 0.008839), (0.0006535, -0.01478, 0.008839), (0.004271, -0.0172, 0.008839), (0.008538, -0.01805, 0.008839), (0.0128, -0.0172, 0.008839), (0.01642, -0.01478, 0.008839), (0.01884, -0.01116, 0.008839), (0.01969, -0.006895, 0.008839), (0.01884, -0.002628, 0.008839), (0.01642, 0.0009886, 0.008839), (0.0128, 0.003406, 0.008839), (0.008538, 0.6803, 0.008839), (-0.2545, 0.628, 0.008839), (-0.4774, 0.479, 0.008839), (-0.6787, -0.006905, 0.008839), (-0.6264, -0.2699, 0.008839), (-0.4774, -0.4929, 0.008839), (0.008537, -0.6941, 0.008839), (0.2715, -0.6418, 0.008839), (0.4945, -0.4929, 0.008839), (0.6958, -0.006905, 0.008839), (0.6435, 0.2561, 0.008839), (0.4945, 0.479, 0.008839), (0.004271, 0.003406, 0.02522), (0.008538, 0.004254, 0.02522), (0.0006535, 0.0009886, 0.02522), (-0.001764, -0.01116, 0.02522), (-0.002612, -0.006895, 0.02522), (0.0006535, -0.01478, 0.02522), (0.0128, -0.0172, 0.02522), (0.008538, -0.01805, 0.02522), (0.01642, -0.01478, 0.02522), (0.01884, -0.002628, 0.02522), (0.01969, -0.006895, 0.02522), (0.01642, 0.0009886, 0.02522), (-0.2545, 0.628, 0.02522), (0.008538, 0.6803, 0.02522), (-0.4774, 0.479, 0.02522), (-0.6264, -0.2699, 0.02522), (-0.6787, -0.006905, 0.02522), (-0.4774, -0.4929, 0.02522), (0.2715, -0.6418, 0.02522), (0.008537, -0.6941, 0.02522), (0.4945, -0.4929, 0.02522), (0.6435, 0.2561, 0.02522), (0.6958, -0.006905, 0.02522), (0.4945, 0.479, 0.02522)], [], [(0, 16, 31, 15), (9, 25, 24, 8), (2, 18, 17, 1), (10, 26, 25, 9), (3, 19, 18, 2), (11, 27, 26, 10), (4, 20, 19, 3), (12, 28, 27, 11), (5, 21, 20, 4), (13, 29, 28, 12), (6, 22, 21, 5), (14, 30, 29, 13), (7, 23, 22, 6), (15, 31, 30, 14), (8, 24, 23, 7), (1, 17, 16, 0), (31, 47, 46, 30), (24, 40, 39, 23), (17, 33, 32, 16), (16, 32, 47, 31), (25, 41, 40, 24), (18, 34, 33, 17), (26, 42, 41, 25), (19, 35, 34, 18), (27, 43, 42, 26), (20, 36, 35, 19), (28, 44, 43, 27), (21, 37, 36, 20), (29, 45, 44, 28), (22, 38, 37, 21), (30, 46, 45, 29), (23, 39, 38, 22), (37, 53, 52, 36), (45, 61, 60, 44), (38, 54, 53, 37), (46, 62, 61, 45), (39, 55, 54, 38), (47, 63, 62, 46), (40, 56, 55, 39), (33, 49, 48, 32), (32, 48, 63, 47), (41, 57, 56, 40), (34, 50, 49, 33), (42, 58, 57, 41), (35, 51, 50, 34), (43, 59, 58, 42), (36, 52, 51, 35), (44, 60, 59, 43), (58, 74, 73, 57), (51, 67, 66, 50), (59, 75, 74, 58), (52, 68, 67, 51), (60, 76, 75, 59), (53, 69, 68, 52), (61, 77, 76, 60), (54, 70, 69, 53), (62, 78, 77, 61), (55, 71, 70, 54), (63, 79, 78, 62), (56, 72, 71, 55), (49, 65, 64, 48), (48, 64, 79, 63), (57, 73, 72, 56), (50, 66, 65, 49), (68, 84, 83, 67), (89, 105, 104, 88), (76, 92, 91, 75), (69, 85, 84, 68), (77, 93, 92, 76), (70, 86, 85, 69), (78, 94, 93, 77), (71, 87, 86, 70), (79, 95, 94, 78), (72, 88, 87, 71), (65, 81, 80, 64), (64, 80, 95, 79), (73, 89, 88, 72), (66, 82, 81, 65), (74, 90, 89, 73), (67, 83, 82, 66), (75, 91, 90, 74), (97, 98, 99, 100, 101, 102, 103, 104, 105, 106, 107, 108, 109, 110, 111, 96), (82, 98, 97, 81), (90, 106, 105, 89), (83, 99, 98, 82), (91, 107, 106, 90), (84, 100, 99, 83), (92, 108, 107, 91), (85, 101, 100, 84), (93, 109, 108, 92), (86, 102, 101, 85), (94, 110, 109, 93), (87, 103, 102, 86), (95, 111, 110, 94), (88, 104, 103, 87), (81, 97, 96, 80), (80, 96, 111, 95), (96, 112, 137, 125), (97, 96, 125, 124), (119, 120, 144, 142), (104, 118, 143, 131), (118, 119, 142, 143), (110, 109, 133, 135), (114, 98, 126, 138), (116, 117, 141, 139), (127, 128, 140, 139), (135, 133, 145, 147), (124, 125, 137, 136), (132, 130, 142, 144), (129, 127, 139, 141), (133, 134, 146, 145), (126, 124, 136, 138), (130, 131, 143, 142), (105, 104, 131, 130), (121, 122, 145, 146), (98, 97, 124, 126), (120, 106, 132, 144), (106, 105, 130, 132), (122, 123, 147, 145), (112, 113, 136, 137), (113, 114, 138, 136), (117, 102, 129, 141), (100, 115, 140, 128), (101, 100, 128, 127), (115, 116, 139, 140), (108, 121, 146, 134), (109, 108, 134, 133), (123, 110, 135, 147), (102, 101, 127, 129), (113, 112, 96, 98, 114), (116, 115, 100, 102, 117), (118, 104, 106, 120, 119), (121, 108, 110, 123, 122)])
me_circle_000.polygons.foreach_set('material_index', [2, 2, 2, 2, 2, 2, 2, 2, 2, 2, 2, 2, 2, 2, 2, 2, 2, 2, 2, 2, 2, 2, 2, 2, 2, 2, 2, 2, 2, 2, 2, 2, 2, 2, 2, 2, 2, 2, 2, 2, 2, 2, 2, 2, 2, 2, 2, 2, 2, 2, 2, 2, 2, 2, 2, 2, 2, 2, 2, 2, 2, 2, 2, 2, 2, 2, 2, 2, 2, 2, 2, 2, 2, 2, 2, 2, 2, 2, 2, 2, 2, 2, 2, 2, 2, 2, 2, 2, 2, 2, 2, 2, 2, 2, 2, 2, 2, 2, 2, 2, 2, 2, 2, 2, 2, 2, 2, 2, 2, 2, 2, 2, 2, 2, 2, 2, 2, 2, 2, 2, 2, 2, 2, 2, 2, 2, 2, 2, 2, 2, 2, 2, 2])
me_circle_000.materials.append(mat_material_006)
me_circle_000.materials.append(None)
me_circle_000.materials.append(None)
me_circle_000.use_remesh_preserve_volume = False
me_circle_000.use_remesh_preserve_attributes = False
me_circle_000.use_mirror_vertex_groups = False
me_circle_000.update()
me_circle_004 = bpy.data.meshes.new('Circle.004')
me_circle_004.from_pydata([(0.0, 1.0, 0.0), (-0.3827, 0.9239, 0.0), (-0.7071, 0.7071, 0.0), (-0.9239, 0.3827, 0.0), (-1.0, -4.371e-08, 0.0), (-0.9239, -0.3827, 0.0), (-0.7071, -0.7071, 0.0), (-0.3827, -0.9239, 0.0), (-1.51e-07, -1.0, 0.0), (0.3827, -0.9239, 0.0), (0.7071, -0.7071, 0.0), (0.9239, -0.3827, 0.0), (1.0, 1.192e-08, 0.0), (0.9239, 0.3827, 0.0), (0.7071, 0.7071, 0.0), (0.3827, 0.9239, 0.0), (0.0, 1.0, 0.4203), (-0.3827, 0.9239, 0.4203), (-0.7071, 0.7071, 0.4203), (-0.9239, 0.3827, 0.4203), (-1.0, -4.371e-08, 0.4203), (-0.9239, -0.3827, 0.4203), (-0.7071, -0.7071, 0.4203), (-0.3827, -0.9239, 0.4203), (-1.51e-07, -1.0, 0.4203), (0.3827, -0.9239, 0.4203), (0.7071, -0.7071, 0.4203), (0.9239, -0.3827, 0.4203), (1.0, 1.192e-08, 0.4203), (0.9239, 0.3827, 0.4203), (0.7071, 0.7071, 0.4203), (0.3827, 0.9239, 0.4203), (-3.002e-08, 0.1941, 0.6556), (-0.0743, 0.1794, 0.6556), (-0.1373, 0.1373, 0.6556), (-0.1794, 0.0743, 0.6556), (-0.1941, 5.199e-10, 0.6556), (-0.1794, -0.0743, 0.6556), (-0.1373, -0.1373, 0.6556), (-0.0743, -0.1794, 0.6556), (-5.934e-08, -0.1941, 0.6556), (0.0743, -0.1794, 0.6556), (0.1373, -0.1373, 0.6556), (0.1794, -0.0743, 0.6556), (0.1941, 1.132e-08, 0.6556), (0.1794, 0.0743, 0.6556), (0.1373, 0.1373, 0.6556), (0.0743, 0.1794, 0.6556), (0.5971, 1.162e-08, 0.5983), (0.5516, 0.2285, 0.5983), (-0.5516, -0.2285, 0.5983), (-0.4222, -0.4222, 0.5983), (0.4222, 0.4222, 0.5983), (-0.2285, -0.5516, 0.5983), (0.2285, 0.5516, 0.5983), (-1.052e-07, -0.5971, 0.5983), (-1.501e-08, 0.5971, 0.5983), (-0.2285, 0.5516, 0.5983), (0.2285, -0.5516, 0.5983), (-0.4222, 0.4222, 0.5983), (0.4222, -0.4222, 0.5983), (-0.5516, 0.2285, 0.5983), (0.5516, -0.2285, 0.5983), (-0.5971, -2.16e-08, 0.5983), (1.053, 0.4361, 0.2102), (0.8058, 0.8058, 0.2102), (-0.8058, -0.8058, 0.2102), (-0.4361, -1.053, 0.2102), (0.4361, 1.053, 0.2102), (-1.601e-07, -1.14, 0.2102), (1.196e-08, 1.14, 0.2102), (-0.4361, 1.053, 0.2102), (0.4361, -1.053, 0.2102), (-0.8058, 0.8058, 0.2102), (0.8058, -0.8058, 0.2102), (-1.053, 0.4361, 0.2102), (1.053, -0.4361, 0.2102), (-1.14, -5.111e-08, 0.2102), (1.14, 1.229e-08, 0.2102), (-1.053, -0.4361, 0.2102), (1.055, 0.4368, 0.1051), (-0.8072, -0.8072, 0.1051), (1.297e-08, 1.142, 0.1051), (0.8072, 0.8072, 0.1051), (-0.4368, -1.055, 0.1051), (0.4368, 1.055, 0.1051), (-1.594e-07, -1.142, 0.1051), (-0.4368, 1.055, 0.1051), (0.4368, -1.055, 0.1051), (-0.8072, 0.8072, 0.1051), (0.8072, -0.8072, 0.1051), (-1.055, 0.4368, 0.1051), (1.055, -0.4368, 0.1051), (-1.142, -5.156e-08, 0.1051), (1.142, 1.195e-08, 0.1051), (-1.055, -0.4368, 0.1051), (-1.499e-08, 0.5977, -0.1253), (-0.2287, 0.5522, -0.1253), (-0.4226, 0.4226, -0.1253), (-0.5522, 0.2287, -0.1253), (-0.5977, -2.313e-08, -0.1253), (-0.5522, -0.2287, -0.1253), (-0.4226, -0.4226, -0.1253), (-0.2287, -0.5522, -0.1253), (-1.052e-07, -0.5977, -0.1253), (0.2287, -0.5522, -0.1253), (0.4226, -0.4226, -0.1253), (0.5522, -0.2287, -0.1253), (0.5977, 1.012e-08, -0.1253), (0.5522, 0.2287, -0.1253), (0.4226, 0.4226, -0.1253), (0.2287, 0.5522, -0.1253), (-2.983e-08, 0.1993, -0.1253), (-0.07626, 0.1841, -0.1253), (-0.1409, 0.1409, -0.1253), (-0.1841, 0.07626, -0.1253), (-0.1993, -1.261e-09, -0.1253), (-0.1841, -0.07626, -0.1253), (-0.1409, -0.1409, -0.1253), (-0.07626, -0.1841, -0.1253), (-5.992e-08, -0.1993, -0.1253), (0.07626, -0.1841, -0.1253), (0.1409, -0.1409, -0.1253), (0.1841, -0.07626, -0.1253), (0.1993, 9.826e-09, -0.1253), (0.1841, 0.07626, -0.1253), (0.1409, 0.1409, -0.1253), (0.07626, 0.1841, -0.1253), (0.768, 0.768, 0.1076), (0.7667, 0.7667, 0.2076), (-0.4157, -1.003, 0.1076), (-0.415, -1.002, 0.2076), (0.4157, 1.003, 0.1076), (0.415, 1.002, 0.2076), (-1.57e-07, -1.086, 0.1076), (-1.577e-07, -1.084, 0.2076), (-0.4157, 1.003, 0.1076), (-0.415, 1.002, 0.2076), (0.4157, -1.003, 0.1076), (0.415, -1.002, 0.2076), (-0.768, 0.768, 0.1076), (-0.7667, 0.7667, 0.2076), (0.768, -0.768, 0.1076), (0.7667, -0.7667, 0.2076), (-1.003, 0.4157, 0.1076), (-1.002, 0.415, 0.2076), (1.003, -0.4157, 0.1076), (1.002, -0.415, 0.2076), (-1.086, -4.888e-08, 0.1076), (-1.084, -4.845e-08, 0.2076), (1.086, 1.155e-08, 0.1076), (1.084, 1.187e-08, 0.2076), (-1.003, -0.4157, 0.1076), (-1.002, -0.415, 0.2076), (-0.7667, -0.7667, 0.2076), (1.002, 0.415, 0.2076), (6.054e-09, 1.084, 0.2076), (1.003, 0.4157, 0.1076), (-0.768, -0.768, 0.1076), (7.013e-09, 1.086, 0.1076), (1.068, -0.03672, 0.07889), (1.069, -0.002265, 0.07121), (1.07, 0.03251, 0.0773), (1.071, 0.06232, 0.09625), (1.071, 0.08262, 0.1252), (1.071, 0.09032, 0.1596), (1.07, 0.08425, 0.1944), (1.069, 0.06534, 0.2242), (1.067, 0.03645, 0.2445), (1.066, 0.001999, 0.2522), (1.065, -0.03278, 0.2461), (1.064, -0.06259, 0.2272), (1.064, -0.08289, 0.1982), (1.065, -0.09059, 0.1638), (1.065, -0.08452, 0.129), (1.067, -0.0656, 0.09918), (1.839, -0.03848, 0.07986), (1.841, -0.004026, 0.07218), (1.842, 0.03075, 0.07828), (1.842, 0.06056, 0.09722), (1.843, 0.08086, 0.1261), (1.842, 0.08856, 0.1606), (1.841, 0.08249, 0.1954), (1.84, 0.06357, 0.2252), (1.839, 0.03469, 0.2455), (1.837, 0.0002392, 0.2532), (1.836, -0.03454, 0.2471), (1.836, -0.06435, 0.2281), (1.835, -0.08465, 0.1992), (1.836, -0.09235, 0.1647), (1.837, -0.08628, 0.13), (1.838, -0.06736, 0.1002), (0.04048, 1.063, 0.0883), (0.006029, 1.064, 0.08062), (-0.02875, 1.066, 0.08671), (-0.05856, 1.066, 0.1057), (-0.07886, 1.066, 0.1346), (-0.08656, 1.066, 0.169), (-0.08049, 1.065, 0.2038), (-0.06157, 1.064, 0.2336), (-0.03269, 1.063, 0.2539), (0.001764, 1.061, 0.2616), (0.03654, 1.06, 0.2555), (0.06635, 1.059, 0.2366), (0.08665, 1.059, 0.2077), (0.09435, 1.06, 0.1732), (0.08828, 1.061, 0.1384), (0.06936, 1.062, 0.1086), (0.04224, 1.834, 0.08927), (0.007789, 1.836, 0.08159), (-0.02699, 1.837, 0.08769), (-0.0568, 1.838, 0.1066), (-0.0771, 1.838, 0.1355), (-0.0848, 1.837, 0.17), (-0.07873, 1.836, 0.2048), (-0.05981, 1.835, 0.2346), (-0.03093, 1.834, 0.2549), (0.003524, 1.833, 0.2626), (0.0383, 1.831, 0.2565), (0.06811, 1.831, 0.2375), (0.08841, 1.831, 0.2086), (0.09611, 1.831, 0.1742), (0.09004, 1.832, 0.1394), (0.07112, 1.833, 0.1096), (-1.829, -0.03695, 0.09431), (-1.828, -0.002494, 0.08663), (-1.827, 0.03228, 0.09272), (-1.826, 0.06209, 0.1117), (-1.826, 0.08239, 0.1406), (-1.826, 0.09009, 0.175), (-1.827, 0.08402, 0.2098), (-1.828, 0.06511, 0.2396), (-1.83, 0.03622, 0.2599), (-1.831, 0.001771, 0.2676), (-1.832, -0.03301, 0.2615), (-1.833, -0.06281, 0.2426), (-1.833, -0.08311, 0.2137), (-1.832, -0.09081, 0.1792), (-1.832, -0.08475, 0.1444), (-1.83, -0.06583, 0.1146), (-1.058, -0.03871, 0.09528), (-1.056, -0.004254, 0.0876), (-1.055, 0.03052, 0.09369), (-1.055, 0.06033, 0.1126), (-1.054, 0.08063, 0.1415), (-1.055, 0.08833, 0.176), (-1.056, 0.08226, 0.2108), (-1.057, 0.06335, 0.2406), (-1.058, 0.03446, 0.2609), (-1.06, 1.103e-05, 0.2686), (-1.061, -0.03477, 0.2625), (-1.061, -0.06457, 0.2435), (-1.062, -0.08487, 0.2146), (-1.061, -0.09257, 0.1802), (-1.06, -0.08651, 0.1454), (-1.059, -0.06759, 0.1156), (0.03959, -1.84, 0.07436), (0.005134, -1.838, 0.06668), (-0.02964, -1.837, 0.07277), (-0.05945, -1.837, 0.09172), (-0.07975, -1.836, 0.1206), (-0.08745, -1.837, 0.1551), (-0.08138, -1.838, 0.1899), (-0.06247, -1.839, 0.2197), (-0.03358, -1.84, 0.24), (0.0008695, -1.842, 0.2477), (0.03565, -1.843, 0.2416), (0.06545, -1.843, 0.2226), (0.08575, -1.843, 0.1937), (0.09346, -1.843, 0.1592), (0.08739, -1.842, 0.1245), (0.06847, -1.841, 0.09465), (0.04135, -1.068, 0.07534), (0.006894, -1.067, 0.06765), (-0.02788, -1.066, 0.07375), (-0.05769, -1.065, 0.09269), (-0.07799, -1.065, 0.1216), (-0.08569, -1.065, 0.1561), (-0.07962, -1.066, 0.1909), (-0.06071, -1.068, 0.2207), (-0.03182, -1.069, 0.241), (0.00263, -1.07, 0.2486), (0.03741, -1.071, 0.2425), (0.06721, -1.072, 0.2236), (0.08751, -1.072, 0.1947), (0.09522, -1.072, 0.1602), (0.08915, -1.071, 0.1254), (0.07023, -1.07, 0.09562), (-0.1648, 1.826, 0.05774), (-0.1648, 1.826, 0.392), (-0.1648, 2.16, 0.05774), (-0.1648, 2.16, 0.392), (0.1695, 1.826, 0.05774), (0.1695, 1.826, 0.392), (0.1695, 2.16, 0.05774), (0.1695, 2.16, 0.392), (-2.144, -0.1606, 0.06782), (-2.144, -0.1606, 0.4021), (-2.144, 0.1736, 0.06782), (-2.144, 0.1736, 0.4021), (-1.809, -0.1606, 0.06782), (-1.809, -0.1606, 0.4021), (-1.809, 0.1736, 0.06782), (-1.809, 0.1736, 0.4021), (-0.1612, -2.154, 0.03485), (-0.1612, -2.154, 0.3691), (-0.1612, -1.82, 0.03485), (-0.1612, -1.82, 0.3691), (0.173, -2.154, 0.03485), (0.173, -2.154, 0.3691), (0.173, -1.82, 0.03485), (0.173, -1.82, 0.3691), (1.837, -0.1667, 0.05527), (1.837, -0.1667, 0.3895), (1.837, 0.1675, 0.05527), (1.837, 0.1675, 0.3895), (2.171, -0.1667, 0.05527), (2.171, -0.1667, 0.3895), (2.171, 0.1675, 0.05527), (2.171, 0.1675, 0.3895)], [], [(64, 65, 30, 29), (66, 67, 23, 22), (65, 68, 31, 30), (67, 69, 24, 23), (70, 71, 17, 16), (68, 70, 16, 31), (69, 72, 25, 24), (71, 73, 18, 17), (72, 74, 26, 25), (73, 75, 19, 18), (74, 76, 27, 26), (75, 77, 20, 19), (76, 78, 28, 27), (77, 79, 21, 20), (78, 64, 29, 28), (79, 66, 22, 21), (48, 49, 45, 44), (50, 51, 38, 37), (49, 52, 46, 45), (51, 53, 39, 38), (52, 54, 47, 46), (53, 55, 40, 39), (56, 57, 33, 32), (54, 56, 32, 47), (55, 58, 41, 40), (57, 59, 34, 33), (58, 60, 42, 41), (59, 61, 35, 34), (60, 62, 43, 42), (61, 63, 36, 35), (62, 48, 44, 43), (63, 50, 37, 36), (33, 34, 35, 36, 37, 38, 39, 40, 32), (41, 42, 43, 44, 45, 46, 47, 32, 40), (20, 21, 50, 63), (27, 28, 48, 62), (19, 20, 63, 61), (26, 27, 62, 60), (18, 19, 61, 59), (25, 26, 60, 58), (17, 18, 59, 57), (24, 25, 58, 55), (31, 16, 56, 54), (16, 17, 57, 56), (23, 24, 55, 53), (30, 31, 54, 52), (22, 23, 53, 51), (29, 30, 52, 49), (21, 22, 51, 50), (28, 29, 49, 48), (70, 68, 133, 156), (82, 87, 136, 159), (72, 69, 135, 139), (84, 86, 134, 130), (73, 71, 137, 141), (83, 85, 132, 128), (74, 72, 139, 143), (95, 81, 158, 152), (81, 84, 130, 158), (75, 73, 141, 145), (94, 80, 157, 150), (80, 83, 128, 157), (76, 74, 143, 147), (93, 95, 152, 148), (77, 75, 145, 149), (92, 94, 150, 146), (13, 14, 83, 80), (6, 7, 84, 81), (14, 15, 85, 83), (7, 8, 86, 84), (0, 1, 87, 82), (15, 0, 82, 85), (8, 9, 88, 86), (1, 2, 89, 87), (9, 10, 90, 88), (2, 3, 91, 89), (10, 11, 92, 90), (3, 4, 93, 91), (11, 12, 94, 92), (4, 5, 95, 93), (12, 13, 80, 94), (5, 6, 81, 95), (9, 8, 104, 105), (2, 1, 97, 98), (10, 9, 105, 106), (3, 2, 98, 99), (11, 10, 106, 107), (4, 3, 99, 100), (12, 11, 107, 108), (5, 4, 100, 101), (13, 12, 108, 109), (6, 5, 101, 102), (14, 13, 109, 110), (7, 6, 102, 103), (15, 14, 110, 111), (8, 7, 103, 104), (1, 0, 96, 97), (0, 15, 111, 96), (98, 97, 113, 114), (106, 105, 121, 122), (99, 98, 114, 115), (107, 106, 122, 123), (100, 99, 115, 116), (108, 107, 123, 124), (101, 100, 116, 117), (109, 108, 124, 125), (102, 101, 117, 118), (110, 109, 125, 126), (103, 102, 118, 119), (111, 110, 126, 127), (104, 103, 119, 120), (97, 96, 112, 113), (96, 111, 127, 112), (105, 104, 120, 121), (117, 116, 124, 123, 122, 121, 120, 119, 118), (113, 112, 127, 126, 125, 124, 116, 115, 114), (152, 158, 154, 153), (150, 157, 155, 151), (148, 152, 153, 149), (146, 150, 151, 147), (144, 148, 149, 145), (142, 146, 147, 143), (140, 144, 145, 141), (138, 142, 143, 139), (136, 140, 141, 137), (134, 138, 139, 135), (132, 159, 156, 133), (159, 136, 137, 156), (130, 134, 135, 131), (128, 132, 133, 129), (158, 130, 131, 154), (157, 128, 129, 155), (85, 82, 159, 132), (71, 70, 156, 137), (86, 88, 138, 134), (69, 67, 131, 135), (87, 89, 140, 136), (68, 65, 129, 133), (88, 90, 142, 138), (66, 79, 153, 154), (67, 66, 154, 131), (89, 91, 144, 140), (64, 78, 151, 155), (65, 64, 155, 129), (90, 92, 146, 142), (79, 77, 149, 153), (91, 93, 148, 144), (78, 76, 147, 151), (160, 175, 174, 173, 172, 171, 170, 169, 161), (162, 161, 169, 168, 167, 166, 165, 164, 163), (176, 177, 185, 186, 187, 188, 189, 190, 191), (178, 179, 180, 181, 182, 183, 184, 185, 177), (165, 166, 182, 181), (173, 174, 190, 189), (166, 167, 183, 182), (174, 175, 191, 190), (167, 168, 184, 183), (160, 161, 177, 176), (175, 160, 176, 191), (168, 169, 185, 184), (161, 162, 178, 177), (169, 170, 186, 185), (162, 163, 179, 178), (170, 171, 187, 186), (163, 164, 180, 179), (171, 172, 188, 187), (164, 165, 181, 180), (172, 173, 189, 188), (192, 207, 206, 205, 204, 203, 202, 201, 193), (194, 193, 201, 200, 199, 198, 197, 196, 195), (208, 209, 217, 218, 219, 220, 221, 222, 223), (210, 211, 212, 213, 214, 215, 216, 217, 209), (197, 198, 214, 213), (205, 206, 222, 221), (198, 199, 215, 214), (206, 207, 223, 222), (199, 200, 216, 215), (192, 193, 209, 208), (207, 192, 208, 223), (200, 201, 217, 216), (193, 194, 210, 209), (201, 202, 218, 217), (194, 195, 211, 210), (202, 203, 219, 218), (195, 196, 212, 211), (203, 204, 220, 219), (196, 197, 213, 212), (204, 205, 221, 220), (224, 239, 238, 237, 236, 235, 234, 233, 225), (226, 225, 233, 232, 231, 230, 229, 228, 227), (240, 241, 249, 250, 251, 252, 253, 254, 255), (242, 243, 244, 245, 246, 247, 248, 249, 241), (229, 230, 246, 245), (237, 238, 254, 253), (230, 231, 247, 246), (238, 239, 255, 254), (231, 232, 248, 247), (224, 225, 241, 240), (239, 224, 240, 255), (232, 233, 249, 248), (225, 226, 242, 241), (233, 234, 250, 249), (226, 227, 243, 242), (234, 235, 251, 250), (227, 228, 244, 243), (235, 236, 252, 251), (228, 229, 245, 244), (236, 237, 253, 252), (256, 271, 270, 269, 268, 267, 266, 265, 257), (258, 257, 265, 264, 263, 262, 261, 260, 259), (272, 273, 281, 282, 283, 284, 285, 286, 287), (274, 275, 276, 277, 278, 279, 280, 281, 273), (261, 262, 278, 277), (269, 270, 286, 285), (262, 263, 279, 278), (270, 271, 287, 286), (263, 264, 280, 279), (256, 257, 273, 272), (271, 256, 272, 287), (264, 265, 281, 280), (257, 258, 274, 273), (265, 266, 282, 281), (258, 259, 275, 274), (266, 267, 283, 282), (259, 260, 276, 275), (267, 268, 284, 283), (260, 261, 277, 276), (268, 269, 285, 284), (289, 291, 290, 288), (291, 295, 294, 290), (295, 293, 292, 294), (293, 289, 288, 292), (288, 290, 294, 292), (293, 295, 291, 289), (297, 299, 298, 296), (299, 303, 302, 298), (303, 301, 300, 302), (301, 297, 296, 300), (296, 298, 302, 300), (301, 303, 299, 297), (305, 307, 306, 304), (307, 311, 310, 306), (311, 309, 308, 310), (309, 305, 304, 308), (304, 306, 310, 308), (309, 311, 307, 305), (313, 315, 314, 312), (315, 319, 318, 314), (319, 317, 316, 318), (317, 313, 312, 316), (312, 314, 318, 316), (317, 319, 315, 313)])
me_circle_004.polygons.foreach_set('material_index', [0, 0, 0, 0, 0, 0, 0, 0, 0, 0, 0, 0, 0, 0, 0, 0, 2, 2, 2, 2, 2, 2, 2, 2, 2, 2, 2, 2, 2, 2, 2, 2, 2, 2, 0, 0, 0, 0, 0, 0, 0, 0, 0, 0, 0, 0, 0, 0, 0, 0, 0, 0, 0, 0, 0, 0, 0, 0, 0, 0, 0, 0, 0, 0, 0, 0, 0, 0, 0, 0, 0, 0, 0, 0, 0, 0, 0, 0, 0, 0, 0, 0, 0, 0, 0, 0, 0, 0, 0, 0, 0, 0, 0, 0, 0, 0, 0, 0, 0, 0, 0, 0, 0, 0, 0, 0, 0, 0, 0, 0, 0, 0, 0, 0, 0, 0, 1, 1, 1, 1, 1, 1, 1, 1, 1, 1, 1, 1, 1, 1, 1, 1, 0, 0, 0, 0, 0, 0, 0, 0, 0, 0, 0, 0, 0, 0, 0, 0, 1, 1, 1, 1, 1, 1, 1, 1, 1, 1, 1, 1, 1, 1, 1, 1, 1, 1, 1, 1, 1, 1, 1, 1, 1, 1, 1, 1, 1, 1, 1, 1, 1, 1, 1, 1, 1, 1, 1, 1, 1, 1, 1, 1, 1, 1, 1, 1, 1, 1, 1, 1, 1, 1, 1, 1, 1, 1, 1, 1, 1, 1, 1, 1, 1, 1, 1, 1, 1, 1, 1, 1, 1, 1, 1, 1, 1, 1, 1, 1, 1, 1, 1, 1, 1, 1, 1, 1, 1, 1, 1, 1, 1, 1, 1, 1, 1, 1, 1, 1, 1, 1, 1, 1])
me_circle_004.materials.append(mat_material_006)
me_circle_004.materials.append(None)
me_circle_004.materials.append(None)
me_circle_004.use_remesh_preserve_volume = False
me_circle_004.use_remesh_preserve_attributes = False
me_circle_004.use_mirror_vertex_groups = False
me_circle_004.update()

# ---- objects
ob_circle_004 = bpy.data.objects.new('Circle.004', me_circle_003)
ob_circle_003 = bpy.data.objects.new('Circle.003', me_circle_002)
ob_circle_002 = bpy.data.objects.new('Circle.002', me_circle_001)
ob_circle_001 = bpy.data.objects.new('Circle.001', me_circle_000)
ob_circle = bpy.data.objects.new('Circle', me_circle_004)

# ---- transforms, parenting, visibility, modifiers, constraints
ob_circle_004.location = (-0.01018, 2.045, 0.5691)
ob_circle_004.rotation_euler = (0.0, -0.0, -2.051)
ob_circle_004.lineart.crease_threshold = 0.0
ob_circle_003.location = (2.016, 0.03016, 0.5666)
ob_circle_003.rotation_euler = (0.0, -0.0, -2.086)
ob_circle_003.lineart.crease_threshold = 0.0
ob_circle_002.location = (0.001309, -1.971, 0.5298)
ob_circle_002.rotation_euler = (0.0, -0.0, -2.054)
ob_circle_002.lineart.crease_threshold = 0.0
ob_circle_001.location = (-1.987, 0.0377, 0.5539)
ob_circle_001.rotation_euler = (0.0, -0.0, -2.048)
ob_circle_001.lineart.crease_threshold = 0.0
ob_circle.location = (0.0, 0.0, 0.0)
ob_circle.lineart.crease_threshold = 0.0
ob_circle.material_slots[0].link = 'OBJECT'; ob_circle.material_slots[0].material = mat_material_004
ob_circle.material_slots[1].link = 'OBJECT'; ob_circle.material_slots[1].material = mat_material_015
ob_circle.material_slots[2].link = 'OBJECT'; ob_circle.material_slots[2].material = mat_material_016

# ---- collection membership
col_collection_1.objects.link(ob_circle_004)
col_collection_1.objects.link(ob_circle_003)
col_collection_1.objects.link(ob_circle_002)
col_collection_1.objects.link(ob_circle_001)
col_collection_1.objects.link(ob_circle)

# ---- scene / render settings (as saved in the file)
scene.frame_start = 0; scene.frame_end = 45; scene.frame_set(15)
scene.render.engine = 'CYCLES'
scene.render.resolution_percentage = 50
scene.render.dither_intensity = 0.0
scene.cycles.use_denoising = False
scene.cycles.samples = 128
scene.cycles.sampling_pattern = 'TABULATED_SOBOL'
scene.cycles.light_sampling_threshold = 0.0
scene.cycles.use_adaptive_sampling = False
scene.cycles.use_light_tree = False
scene.cycles.blur_glossy = 0.0
scene.cycles.sample_clamp_indirect = 0.0
scene.view_settings.view_transform = 'Standard'
bpy.context.view_layer.update()

# ---- added for rendering (the .blend has no active camera and no usable light): camera, sun
cam_auto = bpy.data.cameras.new('AutoCamera')
cam_auto.lens = 50.0
cam_auto.sensor_width = 36.0
cam_auto.clip_end = 1000.0
ob_auto_camera = bpy.data.objects.new('AutoCamera', cam_auto)
scene.collection.objects.link(ob_auto_camera)
ob_auto_camera.location = (7.74144, -9.23574, 6.44575)
ob_auto_camera.rotation_euler = (1.09748, -7.21219e-08, 0.694738)
scene.camera = ob_auto_camera
light_auto_sun = bpy.data.lights.new('AutoSun', 'SUN')
light_auto_sun.energy = 3.0
light_auto_sun.angle = 0.0523599
ob_auto_sun = bpy.data.objects.new('AutoSun', light_auto_sun)
scene.collection.objects.link(ob_auto_sun)
ob_auto_sun.rotation_euler = (0.872665, 0.174533, 0.523599)
bpy.context.view_layer.update()
